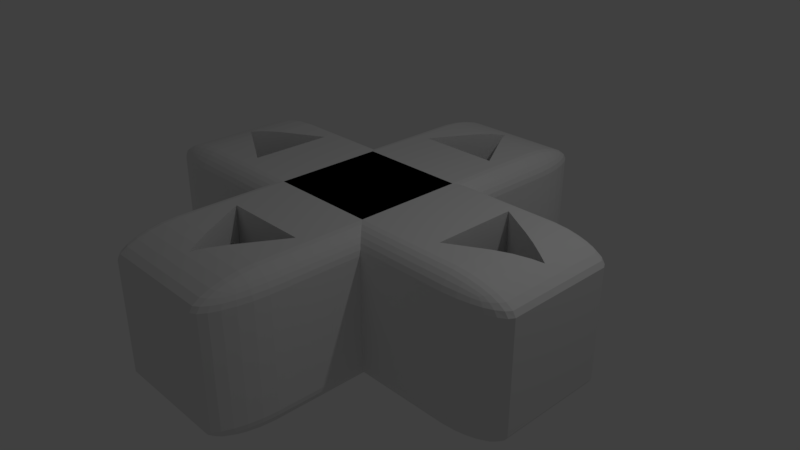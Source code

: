 # Source: D-PadArrows.blend  (saved by Blender 2.78.0; exported with 4.5.12 LTS)
import bpy
from mathutils import Matrix  # noqa: F401  (used for matrix-valued properties, if any)

bpy.ops.wm.read_factory_settings(use_empty=True)
scene = bpy.context.scene
scene.name = 'Scene'

# ---- collections
col_collection_1 = bpy.data.collections.new('Collection 1'); scene.collection.children.link(col_collection_1)

# ---- world
world_world = bpy.data.worlds.new('World'); scene.world = world_world
world_world.color = (0.05088, 0.05088, 0.05088)
world_world.use_sun_shadow = False
world_world.sun_shadow_jitter_overblur = 0.0
world_world.cycles.sampling_method = 'MANUAL'

# ---- cameras
cam_camera = bpy.data.cameras.new('Camera')
cam_camera.clip_end = 100.0
cam_camera.lens = 35.0
cam_camera.sensor_width = 32.0
cam_camera.sensor_height = 18.0
cam_camera.ortho_scale = 7.314
cam_camera.dof.focus_distance = 0.0
cam_camera.dof.aperture_fstop = 128.0

# ---- lights
light_lamp = bpy.data.lights.new('Lamp', 'POINT')
light_lamp.transmission_factor = 0.0
light_lamp.cutoff_distance = 30.0
light_lamp.energy = 100.0
light_lamp.shadow_buffer_clip_start = 1.001
light_lamp.shadow_soft_size = 0.1
light_lamp.shadow_maximum_resolution = 0.006
light_lamp.use_absolute_resolution = True

# ---- meshes
me_cube_003 = bpy.data.meshes.new('Cube.003')
me_cube_003.from_pydata([(3.0, 0.2457, -0.737), (3.0, 0.2457, 0.737), (3.0, -0.2457, 0.737), (3.0, -0.2457, -0.737), (2.96, -0.2457, -0.8026), (2.961, 0.2457, -0.8025), (2.96, 0.2675, -0.737), (2.961, 0.2675, 0.737), (2.96, 0.2457, 0.8026), (2.961, -0.2457, 0.8025), (2.96, -0.2675, 0.737), (2.961, -0.2675, -0.737), (2.87, -0.2457, -0.8626), (2.87, 0.2457, -0.8624), (2.87, 0.2875, -0.737), (2.87, 0.2875, 0.737), (2.87, 0.2457, 0.8626), (2.87, -0.2457, 0.8624), (2.87, -0.2875, 0.737), (2.87, -0.2875, -0.737), (2.915, -0.2682, -0.8041), (2.743, -0.2457, -0.9145), (2.744, 0.2457, -0.9144), (2.915, 0.268, -0.8046), (2.915, 0.2682, 0.8041), (2.743, 0.3048, -0.737), (2.744, 0.3048, 0.737), (2.743, 0.2457, 0.9145), (2.744, -0.2457, 0.9144), (2.915, -0.268, 0.8046), (2.743, -0.3048, 0.737), (2.744, -0.3048, -0.737), (2.826, -0.2677, -0.8614), (2.587, -0.2457, -0.9568), (2.588, 0.2457, -0.9567), (2.827, 0.2676, -0.8612), (2.827, 0.2871, 0.8028), (2.826, 0.2871, -0.8031), (2.587, 0.3189, -0.737), (2.588, 0.3189, 0.737), (2.826, 0.2677, 0.8614), (2.587, 0.2457, 0.9568), (2.588, -0.2457, 0.9567), (2.827, -0.2676, 0.8612), (2.827, -0.2871, -0.8028), (2.826, -0.2871, 0.8031), (2.587, -0.3189, 0.737), (2.588, -0.3189, -0.737), (2.717, -0.2672, -0.9059), (2.584, -0.2676, -0.9423), (2.585, -0.01377, -0.9572), (2.584, 0.2677, -0.9421), (2.718, 0.2672, -0.9057), (2.718, 0.3019, 0.8016), (2.717, 0.302, -0.8016), (2.584, 0.314, 0.8031), (2.584, 0.3141, -0.8028), (2.407, 0.329, -0.737), (2.408, 0.3289, 0.737), (2.717, 0.2672, 0.9059), (2.584, 0.2676, 0.9423), (2.585, -0.01377, 0.9572), (2.584, -0.2677, 0.9421), (2.718, -0.2672, 0.9057), (2.718, -0.3019, -0.8016), (2.717, -0.302, 0.8016), (2.584, -0.314, -0.8031), (2.584, -0.3141, 0.8028), (2.407, -0.329, 0.737), (2.408, -0.3289, -0.737), (2.755, -0.2847, -0.8541), (2.414, -0.268, -0.9718), (2.408, 0.02033, -0.9868), (2.408, -0.04788, -0.9868), (2.412, 0.2682, -0.9718), (2.755, 0.2847, -0.8541), (2.755, 0.2847, 0.8541), (2.412, 0.3239, 0.8046), (2.414, 0.3239, -0.8041), (2.211, 0.3333, -0.737), (2.211, 0.3333, 0.737), (2.414, 0.268, 0.9718), (2.408, -0.04786, 0.9868), (2.408, 0.02034, 0.9868), (2.412, -0.2682, 0.9718), (2.755, -0.2847, 0.8541), (2.412, -0.3239, -0.8046), (2.414, -0.3239, 0.8041), (2.211, -0.3333, 0.737), (2.211, -0.3333, -0.737), (2.562, -0.2847, -0.9183), (2.673, -0.283, -0.8909), (2.407, -0.2457, -0.9869), (2.409, -0.2871, -0.9421), (1.603, 0.1751, -1.0), (2.211, 0.05818, -1.0), (2.211, 0.05818, 1.0), (1.603, 0.1751, 1.0), (2.408, 0.2457, -0.9868), (2.211, -0.08572, -1.0), (1.603, -0.2026, -1.0), (1.603, -0.2026, 1.0), (2.211, -0.08572, 1.0), (2.562, 0.2847, -0.9183), (2.409, 0.2871, -0.9423), (2.673, 0.283, -0.8908), (2.673, 0.2969, 0.849), (2.562, 0.3061, 0.8541), (2.673, 0.297, -0.849), (2.562, 0.3061, -0.8541), (2.409, 0.3141, 0.8612), (2.409, 0.314, -0.8614), (2.211, 0.329, 0.8025), (2.211, 0.3289, -0.8026), (1.0, 0.3333, -0.737), (1.0, 0.3333, 0.737), (2.673, 0.283, 0.8909), (2.562, 0.2847, 0.9183), (2.407, 0.2457, 0.9869), (2.409, 0.2871, 0.9421), (2.408, -0.2457, 0.9868), (2.562, -0.2847, 0.9183), (2.409, -0.2871, 0.9423), (2.673, -0.283, 0.8908), (2.673, -0.2969, -0.849), (2.562, -0.3061, -0.8541), (2.673, -0.297, 0.849), (2.562, -0.3061, 0.8541), (2.409, -0.3141, -0.8612), (2.409, -0.314, 0.8614), (2.211, -0.329, -0.8025), (2.211, -0.3289, 0.8026), (1.0, -0.3333, 0.737), (1.0, -0.3333, -0.737), (2.211, -0.2675, -0.9868), (2.211, -0.2875, -0.9567), (-2.211, -0.2457, -1.0), (-2.211, -0.1174, -1.0), (-1.727, -0.2105, -1.0), (-1.727, 0.1673, -1.0), (-2.211, 0.07421, -1.0), (-2.211, 0.2457, -1.0), (-0.2457, 0.2457, -1.0), (0.737, 0.2457, -1.0), (2.211, 0.2457, -1.0), (2.211, -0.2457, -1.0), (0.2457, -0.2457, -1.0), (-0.737, -0.2457, -1.0), (2.211, 0.2457, 1.0), (-2.211, 0.2457, 1.0), (-2.211, 0.07421, 1.0), (-1.727, 0.1673, 1.0), (-1.727, -0.2105, 1.0), (-2.211, -0.1174, 1.0), (-2.211, -0.2457, 1.0), (-0.2457, -0.2457, 1.0), (0.737, -0.2457, 1.0), (2.211, -0.2457, 1.0), (0.2457, 0.2457, 1.0), (-0.737, 0.2457, 1.0), (2.211, 0.2675, -0.9869), (2.211, 0.2875, -0.9568), (2.211, 0.3189, 0.8624), (2.211, 0.3189, -0.8626), (0.9868, 0.329, 0.8025), (1.0, 0.737, -0.737), (1.0, 0.737, 0.737), (2.211, 0.2675, 0.9868), (2.211, 0.2875, 0.9567), (2.211, -0.2675, 0.9869), (2.211, -0.2875, 0.9568), (2.211, -0.3189, -0.8624), (2.211, -0.3189, 0.8626), (0.9868, -0.329, -0.8025), (1.0, -0.737, 0.737), (1.0, -0.737, -0.737), (2.547, -0.297, -0.8908), (2.405, -0.302, -0.9057), (2.634, -0.2927, -0.878), (2.211, -0.3048, -0.9144), (-0.8025, -0.2675, -0.9869), (-2.211, -0.2675, -0.9869), (-2.408, -0.2457, -0.9868), (-2.408, -0.07954, -0.9868), (-2.408, 0.03636, -0.9868), (-2.407, 0.2457, -0.9869), (-0.8025, 0.2675, -0.9869), (-0.737, 0.2457, -1.0), (0.8025, 0.2675, -0.9869), (0.8025, -0.2675, -0.9869), (0.737, -0.2457, -1.0), (-0.8025, 0.2675, 0.9869), (-2.211, 0.2675, 0.9869), (-2.408, 0.2457, 0.9868), (-2.408, 0.03635, 0.9868), (-2.408, -0.07957, 0.9869), (-2.407, -0.2457, 0.9869), (-0.737, -0.2457, 1.0), (0.8025, -0.2675, 0.9869), (0.8025, 0.2675, 0.9869), (2.547, 0.2969, -0.8909), (2.405, 0.3019, -0.9059), (2.211, 0.3048, -0.9145), (2.634, 0.2927, -0.878), (2.547, 0.297, 0.8908), (2.634, 0.2927, 0.878), (2.405, 0.302, 0.9057), (2.211, 0.3048, 0.9144), (0.9868, 0.3289, 0.8026), (0.9868, 0.3289, -0.8026), (0.9868, 0.737, 0.8026), (0.9869, 0.3289, -0.8025), (0.9869, 0.737, -0.8025), (0.9868, 0.8026, -0.737), (0.9869, 0.8025, 0.737), (2.547, -0.2969, 0.8909), (2.405, -0.3019, 0.9059), (2.211, -0.3048, 0.9145), (2.634, -0.2927, 0.878), (0.9868, -0.3289, -0.8026), (0.9868, -0.3289, 0.8026), (0.9868, -0.737, -0.8026), (0.9869, -0.3289, 0.8025), (0.9869, -0.737, 0.8025), (0.9868, -0.8026, 0.737), (0.9869, -0.8025, -0.737), (0.8624, -0.2875, -0.9568), (0.9144, -0.3048, -0.9145), (-0.737, -0.08189, -1.0), (-0.8026, -0.2675, -0.9868), (-2.588, -0.2457, -0.9567), (-2.587, -0.04496, -0.9567), (-2.211, 0.2675, -0.9868), (-2.587, 0.001771, -0.9567), (-2.587, 0.2457, -0.9568), (-0.2457, 0.2457, -1.0), (0.8026, 0.2675, -0.9868), (0.2457, -0.2457, -1.0), (-0.737, 0.737, 1.0), (-0.8026, 0.2675, 0.9868), (-2.588, 0.2457, 0.9567), (-2.587, 0.00177, 0.9567), (-2.211, -0.2675, 0.9868), (-2.587, -0.04498, 0.9568), (-2.587, -0.2457, 0.9568), (-0.8025, -0.2675, 0.9869), (0.737, -0.737, 1.0), (0.8026, -0.2675, 0.9868), (0.737, 0.2457, 1.0), (0.8624, 0.2875, -0.9568), (0.9144, 0.3048, -0.9145), (0.9567, 0.3189, 0.8625), (0.9567, 0.3189, -0.8625), (0.9568, 0.3189, 0.8624), (0.9568, 0.3189, -0.8624), (0.9567, 0.8626, -0.737), (0.9568, 0.8624, 0.737), (0.8624, 0.2875, 0.9568), (0.9144, 0.3048, 0.9145), (0.8624, -0.2875, 0.9568), (0.9144, -0.3048, 0.9145), (0.9567, -0.3189, -0.8625), (0.9567, -0.3189, 0.8625), (0.9568, -0.3189, -0.8624), (0.9568, -0.3189, 0.8624), (0.9567, -0.8626, 0.737), (0.9568, -0.8624, -0.737), (0.8026, -0.2675, -0.9868), (0.8625, -0.2875, -0.9567), (0.9145, -0.3048, -0.9144), (-2.412, -0.2682, -0.9718), (-0.737, -0.737, -1.0), (-0.8026, -0.737, -0.9868), (-0.8624, -0.2875, -0.9568), (-2.709, -0.0216, -0.9238), (-2.744, -0.2457, -0.9144), (-2.743, 0.2457, -0.9145), (-2.414, 0.268, -0.9718), (-0.737, 0.737, -1.0), (-0.8025, 0.737, -0.9869), (-0.8026, 0.2675, -0.9868), (0.737, 0.08189, -1.0), (0.8026, 0.737, -0.9868), (0.737, -0.737, -1.0), (0.8025, -0.737, -0.9869), (0.8026, 0.2675, 0.9868), (-2.412, 0.2682, 0.9718), (-0.737, 0.08189, 1.0), (-0.8026, 0.737, 0.9868), (-0.8624, 0.2875, 0.9568), (-2.709, -0.0216, 0.9238), (-2.744, 0.2457, 0.9144), (-2.743, -0.2457, 0.9145), (-2.414, -0.268, 0.9718), (-0.737, -0.737, 1.0), (-0.8025, -0.737, 0.9869), (0.737, -0.08189, 1.0), (0.8026, -0.737, 0.9868), (0.737, 0.737, 1.0), (0.8025, 0.737, 0.9869), (0.8625, 0.2875, -0.9567), (0.9145, 0.3048, -0.9144), (0.9145, 0.3048, 0.9144), (0.9567, 0.737, 0.8626), (0.9568, 0.737, -0.8624), (0.9718, 0.8041, -0.8046), (0.9718, 0.8046, 0.8041), (0.9144, 0.9145, -0.737), (0.9145, 0.9144, 0.737), (0.8625, 0.2875, 0.9567), (0.8625, -0.2875, 0.9567), (0.9145, -0.3048, 0.9144), (0.9567, -0.737, -0.8626), (0.9568, -0.737, 0.8624), (0.9718, -0.8046, -0.8041), (0.9718, -0.8041, 0.8046), (0.9144, -0.9145, 0.737), (0.9145, -0.9144, -0.737), (0.8624, -0.737, -0.9568), (0.9144, -0.737, -0.9145), (-2.211, -0.2875, -0.9568), (-0.1982, 0.737, -1.0), (-0.5775, 0.518, -1.0), (0.5558, 0.518, -1.0), (0.1764, 0.737, -1.0), (0.737, 0.737, -1.0), (0.2285, -0.737, -1.0), (0.5707, -0.5394, -1.0), (-0.5626, -0.5394, -1.0), (-0.2203, -0.737, -1.0), (-2.584, -0.2677, -0.9421), (-2.584, 0.2676, -0.9423), (-2.87, -0.2457, -0.8624), (-2.87, 0.2457, -0.8626), (-2.211, 0.2875, -0.9567), (-0.737, 0.8026, -0.9868), (-0.8624, 0.2875, -0.9568), (0.737, -0.8026, -0.9868), (-2.211, 0.2875, 0.9568), (0.1764, 0.737, 1.0), (0.5558, 0.518, 1.0), (-0.5775, 0.518, 1.0), (-0.1982, 0.737, 1.0), (-0.2203, -0.737, 1.0), (-0.5626, -0.5394, 1.0), (0.5707, -0.5394, 1.0), (0.2285, -0.737, 1.0), (-0.737, 0.8025, 0.9869), (-2.584, 0.2677, 0.9421), (-2.584, -0.2676, 0.9423), (-2.87, 0.2457, 0.8624), (-2.87, -0.2457, 0.8626), (-2.211, -0.2875, 0.9567), (-0.8026, -0.2675, 0.9868), (-0.737, -0.8026, 0.9868), (0.737, -0.8025, 0.9869), (0.737, 0.8026, 0.9868), (0.8626, 0.737, -0.9567), (0.9145, 0.737, -0.9144), (0.9144, 0.737, 0.9145), (0.9423, 0.8612, 0.8028), (0.9421, 0.8614, -0.8031), (0.8624, 0.9568, -0.737), (0.8626, 0.9567, 0.737), (0.8624, 0.737, 0.9568), (0.8626, -0.737, 0.9567), (0.9145, -0.737, 0.9144), (0.9421, -0.8614, 0.8031), (0.8624, -0.9568, 0.737), (0.8626, -0.9567, -0.737), (0.9423, -0.8612, -0.8028), (-2.409, -0.2871, -0.9423), (-0.08465, 0.8026, -0.9868), (-0.01089, 0.8452, -0.9654), (-0.01089, 0.8452, 0.9654), (-0.08468, 0.8025, 0.9868), (0.0629, 0.8025, -0.9868), (0.06287, 0.8026, 0.9868), (0.737, 0.8025, -0.9869), (0.1149, -0.8026, -0.9868), (0.01114, -0.8625, -0.9567), (0.004083, -0.8665, -0.9534), (0.004083, -0.8665, 0.9534), (0.01115, -0.8625, 0.9567), (0.1149, -0.8025, 0.9868), (-0.002981, -0.8625, -0.9567), (-0.1068, -0.8025, -0.9868), (-0.1067, -0.8026, 0.9868), (-0.002979, -0.8625, 0.9567), (-0.737, -0.8025, -0.9869), (-0.8626, -0.737, -0.9567), (-0.8625, -0.2875, -0.9567), (-2.717, 0.2672, -0.9059), (-2.718, -0.2672, -0.9057), (-2.826, 0.2677, -0.8614), (-2.827, -0.2676, -0.8612), (-2.961, -0.2457, -0.8025), (-2.96, 0.2457, -0.8026), (-2.409, 0.2871, -0.9421), (-0.8046, 0.8041, -0.9718), (0.8046, -0.8041, -0.9718), (-2.409, 0.2871, 0.9423), (-0.8041, 0.8046, 0.9718), (-0.8626, 0.737, 0.9567), (-0.8625, 0.2875, 0.9567), (-2.717, -0.2672, 0.9059), (-2.718, 0.2672, 0.9057), (-2.826, -0.2677, 0.8614), (-2.827, 0.2676, 0.8612), (-2.961, 0.2457, 0.8025), (-2.96, -0.2457, 0.8026), (-2.409, -0.2871, 0.9421), (-0.8624, -0.2875, 0.9568), (-0.8046, -0.8041, 0.9718), (0.8041, -0.8046, 0.9718), (0.8046, 0.8041, 0.9718), (0.9421, 0.8031, 0.8614), (0.9423, 0.8028, -0.8612), (0.9059, 0.9057, 0.8016), (0.9057, 0.9059, -0.8016), (0.8614, 0.9421, 0.8031), (0.8612, 0.9423, -0.8028), (0.8025, 0.9869, -0.737), (0.8026, 0.9868, 0.737), (0.9421, -0.8031, -0.8614), (0.9423, -0.8028, 0.8612), (0.9057, -0.9059, 0.8016), (0.8612, -0.9423, 0.8028), (0.8025, -0.9869, 0.737), (0.8026, -0.9868, -0.737), (0.8614, -0.9421, -0.8031), (0.9059, -0.9057, -0.8016), (0.8612, -0.8028, -0.9423), (-2.211, -0.3048, -0.9145), (-0.737, 0.8626, -0.9567), (-0.737, 0.8624, 0.9568), (0.737, 0.8624, -0.9568), (0.737, 0.8626, 0.9567), (0.737, -0.8626, -0.9567), (0.737, -0.8624, 0.9568), (-0.737, -0.8624, -0.9568), (-0.737, -0.8626, 0.9567), (-0.8041, -0.8046, -0.9718), (-0.9144, -0.3048, -0.9145), (-2.562, -0.2847, -0.9183), (-2.562, 0.2847, -0.9183), (-2.915, 0.2682, -0.8041), (-2.915, -0.268, -0.8046), (-3.0, -0.2457, -0.737), (-3.0, 0.2457, -0.737), (-2.211, 0.3048, -0.9144), (-0.8625, 0.2875, -0.9567), (-0.8624, 0.737, -0.9568), (0.8041, 0.8046, -0.9718), (-2.211, 0.3048, 0.9145), (-0.9144, 0.3048, 0.9145), (-2.562, 0.2847, 0.9183), (-2.562, -0.2847, 0.9183), (-2.915, -0.2682, 0.8041), (-2.915, 0.268, 0.8046), (-3.0, 0.2457, 0.737), (-3.0, -0.2457, 0.737), (-2.211, -0.3048, 0.9144), (-0.8625, -0.2875, 0.9567), (-0.8624, -0.737, 0.9568), (0.8614, 0.8031, -0.9421), (0.9183, 0.8541, 0.8541), (0.9183, 0.8541, -0.8541), (0.8041, 0.9718, 0.8046), (0.8046, 0.9718, -0.8041), (0.737, 1.0, -0.737), (0.737, 1.0, 0.737), (0.8612, 0.8028, 0.9423), (0.8614, -0.8031, 0.9421), (0.9183, -0.8541, 0.8541), (0.8046, -0.9718, 0.8041), (0.737, -1.0, 0.737), (0.737, -1.0, -0.737), (0.8041, -0.9718, -0.8046), (0.9183, -0.8541, -0.8541), (0.9057, -0.8016, -0.9059), (-2.405, -0.3019, -0.9059), (0.737, -0.9145, -0.9144), (0.737, -0.9144, 0.9145), (-0.737, -0.9144, -0.9145), (-0.737, -0.9145, 0.9144), (-0.8614, -0.8031, -0.9421), (-2.755, 0.2847, -0.8541), (-2.673, 0.283, -0.8909), (-2.673, -0.283, -0.8908), (-2.755, -0.2847, -0.8541), (-2.827, 0.2871, -0.8028), (-2.826, -0.2871, -0.8031), (-2.961, 0.2675, -0.737), (-2.96, -0.2675, -0.737), (-2.405, 0.302, -0.9057), (-0.9144, 0.3048, -0.9145), (-0.8031, 0.8614, -0.9421), (-0.8612, 0.8028, -0.9423), (0.8031, -0.8614, -0.9421), (-2.405, 0.3019, 0.9059), (-0.8028, 0.8612, 0.9423), (-0.8614, 0.8031, 0.9421), (-2.673, -0.283, 0.8909), (-2.755, -0.2847, 0.8541), (-2.673, 0.283, 0.8908), (-2.755, 0.2847, 0.8541), (-2.827, -0.2871, 0.8028), (-2.826, 0.2871, 0.8031), (-2.961, -0.2675, 0.737), (-2.96, 0.2675, 0.737), (-2.405, -0.302, 0.9057), (-0.9144, -0.3048, 0.9145), (-0.8031, -0.8614, 0.9421), (-0.8612, -0.8028, 0.9423), (0.8028, -0.8612, 0.9423), (0.8031, 0.8614, 0.9421), (0.9059, 0.8016, -0.9057), (0.9057, 0.8016, 0.9059), (0.8909, 0.8908, 0.849), (0.8541, 0.9183, 0.8541), (0.8908, 0.8909, -0.849), (0.8541, 0.9183, -0.8541), (0.8028, 0.9423, 0.8612), (0.8031, 0.9421, -0.8614), (0.737, 0.9869, 0.8025), (0.737, 0.9868, -0.8026), (-0.737, 1.0, -0.737), (-0.737, 1.0, 0.737), (0.9059, -0.8016, 0.9057), (0.8541, -0.9183, 0.8541), (0.8908, -0.8909, 0.849), (0.8031, -0.9421, 0.8614), (0.737, -0.9868, 0.8026), (-0.737, -1.0, 0.737), (-0.737, -1.0, -0.737), (0.737, -0.9869, -0.8025), (0.8541, -0.9183, -0.8541), (0.8028, -0.9423, -0.8612), (0.8909, -0.8908, -0.849), (0.8541, -0.8541, -0.9183), (-2.409, -0.314, -0.8614), (-0.9145, -0.3048, -0.9144), (-0.737, 0.9145, -0.9144), (0.737, 0.9144, -0.9145), (0.737, 0.9145, 0.9144), (-0.737, 0.9144, 0.9145), (0.8028, 0.8612, -0.9423), (-0.8028, -0.8612, -0.9423), (-0.9145, -0.737, -0.9144), (-2.547, -0.2969, -0.8909), (-2.547, 0.297, -0.8908), (-2.87, 0.2875, -0.737), (-2.87, -0.2875, -0.737), (-2.409, 0.3141, -0.8612), (-0.9145, 0.3048, -0.9144), (-0.9144, 0.737, -0.9145), (-2.409, 0.314, 0.8614), (-0.9145, 0.3048, 0.9144), (-0.9145, 0.737, 0.9144), (-2.547, 0.2969, 0.8909), (-2.547, -0.297, 0.8908), (-2.87, -0.2875, 0.737), (-2.87, 0.2875, 0.737), (-2.409, -0.3141, 0.8612), (-0.9145, -0.3048, 0.9144), (-0.9144, -0.737, 0.9145), (0.8541, 0.8541, -0.9183), (0.8908, 0.849, 0.8909), (0.8909, 0.849, -0.8908), (0.737, 0.9568, 0.8624), (0.737, 0.9567, -0.8626), (-0.737, 0.9868, 0.8026), (-0.737, 0.9869, -0.8025), (-0.8026, 0.9868, -0.737), (-0.8025, 0.9869, 0.737), (0.8541, 0.8541, 0.9183), (0.8541, -0.8541, 0.9183), (0.8909, -0.849, 0.8908), (0.737, -0.9567, 0.8626), (-0.737, -0.9869, 0.8025), (-0.737, -0.9868, -0.8026), (-0.8026, -0.9868, 0.737), (-0.8025, -0.9869, -0.737), (0.737, -0.9568, -0.8624), (0.8908, -0.849, -0.8909), (-2.211, -0.3189, -0.8626), (-2.562, -0.3061, -0.8541), (-0.9567, -0.3189, -0.8625), (-0.737, 0.9568, -0.8624), (-0.737, 0.9567, 0.8626), (-0.737, -0.9567, -0.8626), (0.8016, -0.9059, -0.9057), (-0.737, -0.9568, 0.8624), (0.8016, -0.9057, 0.9059), (-0.8016, -0.9057, -0.9059), (-0.8016, -0.9059, 0.9057), (-0.8541, -0.8541, -0.9183), (-0.9059, -0.8016, -0.9057), (-2.673, 0.2969, -0.849), (-2.718, 0.3019, -0.8016), (-2.634, 0.2927, -0.878), (-2.673, -0.297, -0.849), (-2.634, -0.2927, -0.878), (-2.717, -0.302, -0.8016), (-2.744, 0.3048, -0.737), (-2.743, -0.3048, -0.737), (-2.211, 0.3189, -0.8624), (-2.562, 0.3061, -0.8541), (-0.9567, 0.3189, -0.8625), (-0.8541, 0.8541, -0.9183), (-0.8016, 0.9059, -0.9057), (-0.9057, 0.8016, -0.9059), (-2.211, 0.3189, 0.8626), (-2.562, 0.3061, 0.8541), (-0.9567, 0.3189, 0.8625), (-0.8541, 0.8541, 0.9183), (-0.8016, 0.9057, 0.9059), (-0.9059, 0.8016, 0.9057), (-2.634, -0.2927, 0.878), (-2.673, -0.2969, 0.849), (-2.718, -0.3019, 0.8016), (-2.634, 0.2927, 0.878), (-2.673, 0.297, 0.849), (-2.717, 0.302, 0.8016), (-2.744, -0.3048, 0.737), (-2.743, 0.3048, 0.737), (-2.562, -0.3061, 0.8541), (-2.211, -0.3189, 0.8624), (-0.9567, -0.3189, 0.8625), (-0.8541, -0.8541, 0.9183), (-0.9057, -0.8016, 0.9059), (0.8016, 0.9059, 0.9057), (0.878, 0.878, 0.878), (0.849, 0.8909, 0.8908), (0.878, 0.878, -0.878), (0.849, 0.8908, -0.8909), (0.8016, 0.9057, -0.9059), (-0.8626, 0.9567, -0.737), (-0.8624, 0.9568, 0.737), (0.849, -0.8908, 0.8909), (0.878, -0.878, 0.878), (-0.8626, -0.9567, 0.737), (-0.8624, -0.9568, -0.737), (0.849, -0.8909, -0.8908), (0.878, -0.878, -0.878), (-2.414, -0.3239, -0.8041), (-2.584, -0.3141, -0.8028), (-0.8028, 0.9423, -0.8612), (-0.8031, 0.9421, 0.8614), (-0.8031, -0.9421, -0.8614), (-0.8028, -0.9423, 0.8612), (-0.9423, -0.8028, -0.8612), (-2.412, 0.3239, -0.8046), (-2.584, 0.314, -0.8031), (-0.9421, 0.8031, -0.8614), (-2.414, 0.3239, 0.8041), (-2.584, 0.3141, 0.8028), (-0.9423, 0.8028, 0.8612), (-2.584, -0.314, 0.8031), (-2.412, -0.3239, 0.8046), (-0.9421, -0.8031, 0.8614), (-0.8046, 0.9718, 0.8041), (-0.8041, 0.9718, -0.8046), (-0.9145, 0.9144, -0.737), (-0.9144, 0.9145, 0.737), (-0.8041, -0.9718, 0.8046), (-0.8046, -0.9718, -0.8041), (-0.9145, -0.9144, 0.737), (-0.9144, -0.9145, -0.737), (-0.9568, -0.3189, -0.8624), (-2.211, -0.3289, -0.8026), (-0.9568, -0.737, -0.8624), (-0.8541, -0.9183, -0.8541), (-0.849, -0.8908, -0.8909), (-0.8541, -0.9183, 0.8541), (-0.849, -0.8909, 0.8908), (-0.8909, -0.849, -0.8908), (-0.9183, -0.8541, -0.8541), (-2.587, 0.3189, 0.737), (-2.588, 0.3189, -0.737), (-2.587, -0.3189, -0.737), (-2.588, -0.3189, 0.737), (-0.9568, 0.3189, -0.8624), (-2.211, 0.329, -0.8025), (-0.9567, 0.737, -0.8626), (-0.8908, 0.849, -0.8909), (-0.849, 0.8909, -0.8908), (-0.8541, 0.9183, -0.8541), (-0.9183, 0.8541, -0.8541), (-0.9568, 0.3189, 0.8624), (-2.211, 0.3289, 0.8026), (-0.9568, 0.737, 0.8624), (-0.8909, 0.849, 0.8908), (-0.849, 0.8908, 0.8909), (-0.8541, 0.9183, 0.8541), (-0.9183, 0.8541, 0.8541), (-2.211, -0.329, 0.8025), (-0.9568, -0.3189, 0.8624), (-0.9567, -0.737, 0.8626), (-0.8908, -0.849, 0.8909), (-0.9183, -0.8541, 0.8541), (-0.8612, 0.9423, 0.8028), (-0.8614, 0.9421, -0.8031), (-0.9568, 0.8624, -0.737), (-0.9567, 0.8626, 0.737), (-0.8612, -0.9423, -0.8028), (-0.8614, -0.9421, 0.8031), (-0.9568, -0.8624, 0.737), (-0.9567, -0.8626, -0.737), (-0.9868, -0.3289, -0.8026), (-2.407, -0.329, -0.737), (-0.9421, -0.8614, -0.8031), (-0.9718, -0.8041, -0.8046), (-2.407, 0.329, 0.737), (-2.408, 0.3289, -0.737), (-2.408, -0.3289, 0.737), (-0.9868, 0.3289, -0.8026), (-0.9718, 0.8046, -0.8041), (-0.9423, 0.8612, -0.8028), (-0.9868, 0.3289, 0.8026), (-0.9718, 0.8041, 0.8046), (-0.9421, 0.8614, 0.8031), (-0.9868, -0.3289, 0.8026), (-0.9718, -0.8046, 0.8041), (-0.9423, -0.8612, 0.8028), (-0.9057, 0.9059, 0.8016), (-0.9059, 0.9057, -0.8016), (-0.9869, 0.8025, -0.737), (-0.9868, 0.8026, 0.737), (-0.9057, -0.9059, -0.8016), (-0.9059, -0.9057, 0.8016), (-0.9869, -0.8025, 0.737), (-0.9868, -0.8026, -0.737), (-2.211, -0.3333, -0.737), (-0.9869, -0.3289, -0.8025), (-0.8908, -0.8909, -0.849), (-0.878, -0.878, -0.878), (-0.8909, -0.8908, 0.849), (-0.878, -0.878, 0.878), (-0.9869, -0.737, -0.8025), (-2.211, 0.3333, 0.737), (-2.211, 0.3333, -0.737), (-2.211, -0.3333, 0.737), (-0.9868, 0.329, -0.8025), (-0.878, 0.878, -0.878), (-0.8909, 0.8908, -0.849), (-0.9868, 0.737, -0.8026), (-0.9869, 0.3289, 0.8025), (-0.878, 0.878, 0.878), (-0.8908, 0.8909, 0.849), (-0.9869, 0.737, 0.8025), (-0.9868, -0.329, 0.8025), (-0.9868, -0.737, 0.8026), (-1.0, 0.737, -0.737), (-1.0, 0.737, 0.737), (-1.0, -0.737, 0.737), (-1.0, -0.737, -0.737), (-1.0, -0.3333, -0.737), (-1.0, 0.3333, 0.737), (-1.0, 0.3333, -0.737), (-1.0, -0.3333, 0.737)], [], [(0, 1, 2, 3), (4, 5, 0, 3), (1, 0, 6, 7), (8, 9, 2, 1), (3, 2, 10, 11), (12, 13, 5, 4), (0, 5, 23, 6), (1, 7, 24, 8), (7, 6, 14, 15), (16, 17, 9, 8), (2, 9, 29, 10), (11, 10, 18, 19), (20, 4, 3, 11), (4, 20, 32, 12), (21, 22, 13, 12), (5, 13, 35, 23), (7, 15, 36, 24), (6, 23, 37, 14), (15, 14, 25, 26), (8, 24, 40, 16), (27, 28, 17, 16), (9, 17, 43, 29), (11, 19, 44, 20), (10, 29, 45, 18), (19, 18, 30, 31), (12, 32, 48, 21), (33, 34, 22, 21), (13, 22, 52, 35), (15, 26, 53, 36), (14, 37, 54, 25), (26, 25, 38, 39), (16, 40, 59, 27), (41, 42, 28, 27), (17, 28, 63, 43), (19, 31, 64, 44), (18, 45, 65, 30), (31, 30, 46, 47), (20, 44, 70, 32), (33, 21, 48, 49), (34, 33, 92, 73, 50, 72, 98), (34, 51, 52, 22), (23, 35, 75, 37), (24, 36, 76, 40), (39, 55, 53, 26), (38, 25, 54, 56), (39, 38, 57, 58), (41, 27, 59, 60), (83, 61, 82, 120, 42, 41, 118), (42, 62, 63, 28), (29, 43, 85, 45), (47, 66, 64, 31), (46, 30, 65, 67), (47, 46, 68, 69), (32, 70, 91, 48), (49, 71, 92, 33), (51, 34, 98, 74), (35, 52, 105, 75), (36, 53, 106, 76), (37, 75, 108, 54), (58, 77, 55, 39), (57, 38, 56, 78), (58, 57, 79, 80), (40, 76, 116, 59), (60, 81, 118, 41), (62, 42, 120, 84), (43, 63, 123, 85), (44, 64, 124, 70), (45, 85, 126, 65), (66, 47, 69, 86), (67, 87, 68, 46), (69, 68, 88, 89), (49, 48, 91, 90), (71, 49, 90, 93), (94, 95, 72, 50, 61, 83, 96, 97), (50, 73, 99, 100, 101, 102, 82, 61), (51, 103, 105, 52), (74, 104, 103, 51), (55, 107, 106, 53), (56, 54, 108, 109), (77, 110, 107, 55), (78, 56, 109, 111), (80, 112, 77, 58), (79, 57, 78, 113), (114, 115, 80, 79), (60, 59, 116, 117), (81, 60, 117, 119), (62, 121, 123, 63), (84, 122, 121, 62), (66, 125, 124, 64), (67, 65, 126, 127), (86, 128, 125, 66), (87, 67, 127, 129), (87, 131, 88, 68), (89, 130, 86, 69), (89, 88, 132, 133), (70, 124, 178, 91), (71, 134, 145, 92), (93, 135, 134, 71), (100, 94, 97, 101), (136, 137, 138, 139, 140, 141, 142, 143, 144, 95, 94, 100, 99, 145, 146, 147), (95, 144, 98, 72), (148, 96, 83, 118), (149, 150, 151, 152, 153, 154, 155, 156, 157, 102, 101, 97, 96, 148, 158, 159), (145, 99, 73, 92), (102, 157, 120, 82), (74, 98, 144, 160), (104, 74, 160, 161), (75, 105, 203, 108), (76, 106, 205, 116), (112, 162, 110, 77), (113, 78, 111, 163), (115, 164, 112, 80), (79, 113, 209, 211, 114), (165, 166, 115, 114), (81, 167, 148, 118), (119, 168, 167, 81), (84, 120, 157, 169), (122, 84, 169, 170), (85, 123, 218, 126), (128, 86, 130, 171), (131, 87, 129, 172), (133, 173, 130, 89), (88, 131, 220, 222, 132), (133, 132, 174, 175), (90, 91, 178, 176), (93, 90, 176, 177), (135, 93, 177, 179), (136, 147, 180, 181), (137, 136, 182, 183), (141, 140, 184, 185), (142, 141, 232, 280, 186, 187, 235, 143), (144, 143, 188, 160), (189, 190, 237, 147, 146, 145, 134, 267), (149, 159, 191, 192), (150, 149, 193, 194), (154, 153, 195, 196), (155, 154, 242, 353, 245, 197, 156), (157, 156, 198, 169), (158, 148, 167, 285, 199, 248, 159), (103, 200, 203, 105), (104, 201, 200, 103), (161, 202, 201, 104), (107, 204, 205, 106), (110, 206, 204, 107), (109, 108, 203, 200), (111, 109, 200, 201), (162, 207, 206, 110), (163, 111, 201, 202), (164, 208, 253, 162, 112), (113, 163, 252, 254, 209), (166, 210, 208, 164, 115), (114, 211, 212, 165), (166, 165, 213, 214), (117, 116, 205, 204), (119, 117, 204, 206), (168, 119, 206, 207), (121, 215, 218, 123), (122, 216, 215, 121), (170, 217, 216, 122), (125, 176, 178, 124), (128, 177, 176, 125), (127, 126, 218, 215), (129, 127, 215, 216), (171, 179, 177, 128), (172, 129, 216, 217), (173, 219, 263, 171, 130), (131, 172, 262, 264, 220), (173, 133, 175, 221, 219), (132, 222, 223, 174), (224, 225, 175, 174), (134, 135, 268, 226, 267), (269, 227, 268, 135, 179), (136, 181, 270, 182), (228, 271, 272, 229, 180, 147, 187), (229, 273, 320, 181, 180), (183, 182, 230, 231), (141, 185, 277, 232), (185, 184, 233, 234), (188, 236, 249, 161, 160), (149, 192, 286, 193), (287, 238, 288, 239, 191, 159, 197), (191, 239, 289, 338, 192), (194, 193, 240, 241), (154, 196, 293, 242), (196, 195, 243, 244), (198, 156, 248, 296, 246, 297, 247), (198, 247, 259, 170, 169), (202, 161, 249, 300, 250), (207, 162, 253, 251, 302), (163, 202, 250, 301, 252), (211, 209, 254, 304, 212), (165, 212, 305, 213), (166, 214, 306, 210), (214, 213, 255, 256), (309, 257, 285, 167, 168), (302, 258, 309, 168, 207), (263, 261, 269, 179, 171), (172, 217, 260, 311, 262), (175, 225, 314, 221), (222, 220, 264, 313, 223), (174, 223, 315, 224), (265, 266, 225, 224), (182, 270, 330, 230), (234, 233, 274, 231, 230, 275, 276), (185, 234, 331, 277), (278, 187, 186, 279), (236, 188, 143, 190, 281, 325, 282), (283, 190, 189, 284), (193, 286, 348, 240), (244, 243, 290, 241, 240, 291, 292), (196, 244, 349, 293), (294, 197, 245, 295), (298, 248, 199, 299), (210, 303, 251, 253, 208), (214, 256, 360, 306), (213, 305, 361, 255), (256, 255, 307, 308), (259, 310, 260, 217, 170), (221, 312, 261, 263, 219), (224, 315, 367, 265), (316, 317, 266, 265), (225, 266, 370, 314), (268, 227, 319, 318, 226), (267, 226, 318, 284, 189), (227, 269, 261, 312, 319), (181, 320, 371, 270), (278, 321, 322, 323, 324, 325, 281, 190, 283, 326, 327, 328, 329, 271, 228, 187), (229, 272, 390, 391, 273), (234, 276, 392, 331), (230, 330, 393, 275), (276, 275, 332, 333), (232, 277, 398, 334), (278, 279, 399, 335), (186, 280, 336, 452, 279), (280, 232, 334, 451, 336), (236, 282, 357, 300, 249), (283, 284, 400, 337), (285, 257, 364, 299, 199), (192, 338, 401, 286), (298, 339, 340, 341, 342, 238, 287, 197, 294, 343, 344, 345, 346, 246, 296, 248), (238, 347, 402, 288), (244, 292, 405, 349), (240, 348, 406, 291), (292, 291, 350, 351), (242, 293, 411, 352), (294, 295, 413, 354), (246, 355, 414, 297), (247, 297, 365, 310, 259), (298, 299, 415, 356), (301, 250, 300, 357, 358), (254, 252, 301, 358, 304), (210, 306, 416, 303), (212, 304, 417, 305), (256, 308, 418, 360), (255, 361, 419, 307), (308, 307, 362, 363), (359, 364, 257, 309, 258), (302, 251, 303, 359, 258), (310, 365, 366, 311, 260), (311, 366, 313, 264, 262), (221, 314, 424, 312), (223, 313, 425, 315), (265, 367, 426, 316), (368, 369, 317, 316), (266, 317, 431, 370), (321, 278, 335, 372), (322, 321, 372, 373, 374, 375, 342, 341), (323, 322, 341, 340), (373, 376, 324, 323, 340, 339, 377, 374), (325, 324, 376, 378), (326, 283, 337, 379), (327, 326, 379, 380, 381, 382, 383, 384, 346, 345), (328, 327, 345, 344), (381, 385, 386, 329, 328, 344, 343, 387, 388, 382), (271, 329, 386, 389), (333, 332, 396, 397), (339, 298, 356, 377), (238, 342, 375, 347), (343, 294, 354, 387), (246, 346, 384, 355), (351, 350, 409, 410), (353, 242, 352, 463, 412), (363, 362, 422, 423), (428, 429, 369, 368), (318, 319, 480, 432), (320, 433, 481, 371), (375, 374, 377, 356, 437, 435, 347), (376, 373, 372, 335, 434, 436, 378), (379, 337, 438, 380), (380, 438, 482, 484, 440, 385, 381), (355, 384, 383, 439), (389, 386, 385, 440), (387, 354, 441, 388), (388, 441, 485, 483, 439, 383, 382), (442, 272, 271, 389), (272, 442, 486, 390), (433, 320, 273, 391, 443), (444, 330, 270, 371), (392, 276, 333, 394), (331, 392, 488, 445), (330, 444, 489, 393), (393, 395, 332, 275), (394, 333, 397, 446), (395, 447, 396, 332), (397, 396, 448, 449), (334, 398, 495, 450), (445, 398, 277, 331), (335, 399, 497, 434), (279, 452, 498, 399), (453, 282, 325, 378), (282, 453, 465, 357), (337, 400, 499, 438), (338, 454, 500, 401), (347, 435, 501, 402), (288, 402, 502, 403), (404, 289, 239, 288, 403), (454, 338, 289, 404, 455), (456, 348, 286, 401), (349, 405, 503, 457), (405, 292, 351, 407), (348, 456, 505, 406), (406, 408, 350, 291), (410, 458, 407, 351), (409, 350, 408, 459), (410, 409, 460, 461), (352, 411, 511, 462), (457, 411, 293, 349), (354, 413, 513, 441), (295, 464, 514, 413), (464, 295, 245, 353, 412), (355, 439, 515, 414), (297, 414, 473, 365), (356, 415, 516, 437), (299, 364, 472, 415), (357, 465, 517, 358), (303, 416, 518, 359), (304, 358, 517, 417), (466, 416, 306, 360), (467, 361, 305, 417), (360, 418, 519, 466), (418, 308, 363, 420), (361, 467, 521, 419), (419, 421, 362, 307), (420, 363, 423, 468), (422, 362, 421, 469), (423, 422, 470, 471), (364, 359, 518, 472), (365, 473, 529, 366), (312, 424, 480, 319), (313, 366, 529, 425), (474, 367, 315, 425), (426, 427, 368, 316), (367, 474, 531, 426), (427, 475, 428, 368), (476, 477, 429, 428), (431, 317, 369, 430), (430, 369, 429, 478), (370, 431, 539, 479), (479, 424, 314, 370), (432, 400, 284, 318), (378, 436, 547, 453), (389, 440, 548, 442), (391, 390, 549, 542, 443), (371, 481, 550, 444), (394, 487, 488, 392), (395, 393, 489, 490), (446, 491, 487, 394), (447, 395, 490, 492), (449, 493, 446, 397), (448, 396, 447, 494), (448, 461, 460, 449), (555, 496, 451, 334, 450), (336, 451, 496, 556, 452), (398, 445, 551, 495), (404, 403, 559, 558, 455), (401, 500, 560, 456), (407, 504, 503, 405), (408, 406, 505, 506), (458, 507, 504, 407), (459, 408, 506, 508), (461, 509, 458, 410), (460, 409, 459, 510), (565, 512, 463, 352, 462), (412, 463, 512, 566, 464), (411, 457, 561, 511), (416, 466, 568, 518), (417, 517, 569, 467), (420, 520, 519, 418), (421, 419, 521, 522), (468, 523, 520, 420), (469, 421, 522, 524), (471, 525, 468, 423), (470, 422, 469, 526), (527, 528, 471, 470), (425, 529, 578, 474), (427, 426, 531, 530), (475, 427, 530, 532), (475, 533, 476, 428), (477, 476, 534, 535), (478, 429, 477, 536), (430, 537, 539, 431), (478, 538, 537, 430), (424, 479, 585, 480), (400, 432, 540, 499), (432, 480, 585, 540), (481, 433, 586, 541), (542, 588, 586, 433, 443), (436, 434, 543, 544), (435, 437, 545, 546), (438, 499, 592, 482), (439, 483, 594, 515), (440, 484, 595, 548), (441, 513, 596, 485), (442, 548, 597, 486), (390, 486, 598, 549), (445, 488, 601, 551), (444, 550, 603, 489), (491, 446, 493, 552), (494, 447, 492, 553), (510, 493, 449, 460), (461, 448, 494, 509), (495, 554, 607, 450), (399, 498, 610, 497), (434, 497, 611, 543), (452, 556, 612, 498), (453, 547, 567, 465), (500, 454, 613, 557), (558, 615, 613, 454, 455), (402, 501, 616, 502), (435, 546, 617, 501), (403, 502, 618, 559), (457, 503, 619, 561), (456, 560, 622, 505), (507, 458, 509, 562), (508, 563, 510, 459), (511, 564, 628, 462), (413, 514, 630, 513), (464, 566, 631, 514), (414, 515, 577, 473), (415, 472, 576, 516), (437, 516, 632, 545), (465, 567, 569, 517), (466, 519, 633, 568), (467, 569, 635, 521), (524, 571, 526, 469), (525, 570, 523, 468), (572, 525, 471, 528), (526, 573, 527, 470), (528, 527, 574, 575), (472, 518, 568, 576), (473, 577, 578, 529), (474, 578, 641, 531), (532, 579, 533, 475), (533, 580, 534, 476), (581, 536, 477, 535), (535, 534, 582, 583), (538, 478, 536, 584), (479, 539, 645, 585), (541, 587, 550, 481), (436, 544, 637, 547), (544, 543, 589, 571), (546, 545, 570, 590), (484, 482, 584, 591), (483, 485, 593, 579), (487, 599, 601, 488), (491, 600, 599, 487), (490, 489, 603, 602), (492, 490, 602, 604), (552, 605, 600, 491), (553, 492, 604, 606), (563, 552, 493, 510), (509, 494, 553, 562), (551, 608, 554, 495), (557, 614, 560, 500), (504, 620, 619, 503), (507, 621, 620, 504), (506, 505, 622, 623), (508, 506, 623, 624), (562, 625, 621, 507), (563, 508, 624, 626), (512, 565, 629, 699, 566), (565, 462, 628, 698, 629), (561, 627, 564, 511), (520, 634, 633, 519), (523, 632, 634, 520), (522, 521, 635, 636), (524, 522, 636, 637), (570, 545, 632, 523), (571, 524, 637, 544), (590, 570, 525, 572), (571, 589, 573, 526), (528, 575, 662, 572), (527, 573, 663, 574), (575, 574, 638, 639), (530, 531, 641, 640), (532, 530, 640, 594), (579, 532, 594, 483), (579, 593, 580, 533), (534, 580, 666, 582), (535, 583, 667, 581), (591, 584, 536, 581), (583, 582, 642, 643), (537, 644, 645, 539), (538, 592, 644, 537), (584, 482, 592, 538), (499, 540, 644, 592), (540, 585, 645, 644), (541, 586, 671, 646), (587, 541, 646, 647), (542, 549, 672, 670, 588), (589, 543, 611, 648), (590, 649, 617, 546), (591, 650, 595, 484), (593, 485, 596, 651), (515, 594, 640, 577), (548, 595, 674, 597), (513, 630, 676, 596), (486, 597, 677, 598), (598, 652, 672, 549), (587, 602, 603, 550), (601, 599, 608, 551), (626, 605, 552, 563), (562, 553, 606, 625), (614, 623, 622, 560), (619, 620, 627, 561), (633, 634, 576, 568), (635, 569, 567, 636), (572, 662, 649, 590), (573, 589, 648, 663), (639, 638, 664, 665), (577, 640, 641, 578), (580, 593, 651, 666), (581, 667, 650, 591), (643, 642, 668, 669), (602, 587, 647, 604), (679, 680, 605, 626), (625, 606, 681, 682), (683, 609, 555, 450, 607), (684, 607, 554, 653), (653, 554, 608, 654), (654, 608, 599, 600), (685, 556, 496, 555, 609), (686, 610, 498, 612), (687, 611, 497, 610), (648, 611, 687, 688), (685, 655, 612, 556), (655, 689, 686, 612), (636, 567, 547, 637), (615, 690, 720, 691, 613), (691, 656, 557, 613), (656, 657, 614, 557), (657, 624, 623, 614), (690, 615, 558, 559, 692), (693, 618, 502, 616), (694, 616, 501, 617), (649, 695, 694, 617), (692, 559, 618, 658), (658, 618, 693, 696), (620, 621, 659, 627), (621, 625, 682, 659), (624, 657, 679, 626), (660, 564, 627, 659), (697, 628, 564, 660), (700, 630, 514, 631), (699, 661, 631, 566), (661, 701, 700, 631), (634, 632, 516, 576), (702, 662, 575, 639), (703, 638, 574, 663), (639, 665, 726, 702), (638, 703, 727, 664), (665, 664, 704, 705), (706, 667, 583, 643), (707, 642, 582, 666), (643, 669, 730, 706), (642, 707, 731, 668), (669, 668, 708, 709), (671, 586, 588, 670, 710), (646, 671, 734, 711), (647, 646, 711, 681), (663, 648, 688, 703), (662, 702, 695, 649), (674, 595, 650, 673), (673, 650, 667, 706), (597, 674, 737, 677), (676, 675, 651, 596), (675, 707, 666, 651), (630, 700, 739, 676), (677, 678, 652, 598), (678, 712, 713, 652), (652, 713, 740, 672), (680, 654, 600, 605), (681, 606, 604, 647), (714, 715, 680, 679), (682, 681, 711, 716), (683, 717, 747, 685, 609), (607, 684, 744, 717, 683), (653, 715, 742, 684), (654, 680, 715, 653), (610, 686, 745, 687), (655, 685, 747, 718), (689, 655, 718, 719), (656, 691, 741, 714), (657, 656, 714, 679), (616, 694, 749, 693), (658, 721, 751, 692), (696, 722, 721, 658), (659, 682, 716, 660), (660, 716, 743, 697), (629, 698, 723, 753, 699), (628, 697, 752, 723, 698), (661, 699, 753, 724), (701, 661, 724, 725), (705, 722, 726, 665), (704, 664, 727, 719), (705, 704, 728, 729), (709, 712, 730, 669), (708, 668, 731, 725), (709, 708, 732, 733), (710, 735, 758, 734, 671), (673, 736, 737, 674), (706, 730, 736, 673), (675, 676, 739, 738), (707, 675, 738, 731), (678, 677, 737, 736), (712, 678, 736, 730), (741, 742, 715, 714), (716, 711, 734, 743), (689, 746, 745, 686), (688, 687, 745, 746), (703, 688, 746, 727), (719, 727, 746, 689), (692, 751, 748, 720, 690), (720, 748, 759, 741, 691), (696, 693, 749, 750), (695, 750, 749, 694), (702, 726, 750, 695), (722, 696, 750, 726), (701, 738, 739, 700), (725, 731, 738, 701), (729, 721, 722, 705), (728, 704, 719, 718), (729, 728, 754, 755), (712, 709, 733, 713), (732, 708, 725, 724), (733, 732, 756, 757), (735, 710, 670, 672, 740), (713, 733, 757, 740), (742, 741, 759, 760), (758, 761, 743, 734), (717, 744, 760, 754, 747), (760, 744, 684, 742), (723, 752, 761, 756, 753), (761, 752, 697, 743), (724, 753, 756, 732), (755, 751, 721, 729), (754, 728, 718, 747), (760, 759, 755, 754), (757, 756, 761, 758), (758, 735, 740, 757), (759, 748, 751, 755), (274, 233, 184, 140, 139, 151, 150, 194, 241, 290), (138, 137, 183, 231, 274, 290, 243, 195, 153, 152), (139, 138, 152, 151)])
me_cube_003.use_remesh_preserve_volume = False
me_cube_003.use_remesh_preserve_attributes = False
me_cube_003.use_mirror_vertex_groups = False
me_cube_003.update()

# ---- objects
ob_cube_000 = bpy.data.objects.new('Cube.000', me_cube_003)
ob_lamp = bpy.data.objects.new('Lamp', light_lamp)
ob_camera = bpy.data.objects.new('Camera', cam_camera)

# ---- transforms, parenting, visibility, modifiers, constraints
ob_cube_000.location = (0.0, 0.0, 0.0)
ob_cube_000.rotation_euler = (0.0, -0.0, 3.142)
ob_cube_000.scale = (1.0, 3.0, 1.0)
ob_cube_000.lineart.crease_threshold = 0.0
ob_lamp.location = (4.076, 1.005, 5.904)
ob_lamp.rotation_euler = (0.6503, 0.05522, 1.866)
ob_lamp.lock_rotations_4d = False
ob_lamp.empty_display_type = 'ARROWS'
ob_lamp.color = (0.0, 0.0, 0.0, 0.0)
ob_lamp.lineart.crease_threshold = 0.0
ob_camera.location = (7.481, -6.508, 5.344)
ob_camera.rotation_euler = (1.109, 0.0, 0.8149)
ob_camera.lock_rotations_4d = False
ob_camera.empty_display_type = 'ARROWS'
ob_camera.color = (0.0, 0.0, 0.0, 0.0)
ob_camera.display_type = 'WIRE'
ob_camera.lineart.crease_threshold = 0.0

# ---- collection membership
col_collection_1.objects.link(ob_cube_000)
col_collection_1.objects.link(ob_lamp)
col_collection_1.objects.link(ob_camera)

# ---- scene / render settings (as saved in the file)
scene.camera = ob_camera
scene.frame_start = 1; scene.frame_end = 250; scene.frame_set(2)
scene.render.engine = 'BLENDER_EEVEE_NEXT'
scene.render.resolution_percentage = 50
scene.render.dither_intensity = 0.0
scene.cycles.use_denoising = False
scene.cycles.samples = 128
scene.cycles.sampling_pattern = 'TABULATED_SOBOL'
scene.cycles.light_sampling_threshold = 0.0
scene.cycles.use_adaptive_sampling = False
scene.cycles.use_light_tree = False
scene.cycles.blur_glossy = 0.0
scene.cycles.sample_clamp_indirect = 0.0
scene.view_settings.view_transform = 'Standard'
bpy.context.view_layer.update()
